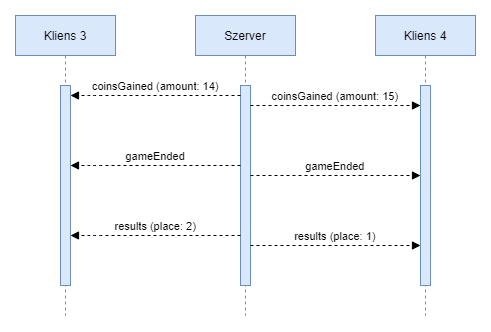

The diagram above was exported from draw.io. Its source (the exported page's mxGraphModel, read from the mxfile embedded in the PNG):
<mxGraphModel dx="981" dy="597" grid="1" gridSize="10" guides="1" tooltips="1" connect="1" arrows="1" fold="1" page="1" pageScale="1" pageWidth="850" pageHeight="1100" math="0" shadow="0">
  <root>
    <mxCell id="0" />
    <mxCell id="1" parent="0" />
    <mxCell id="2" value="Kliens 3" style="shape=umlLifeline;perimeter=lifelinePerimeter;container=1;collapsible=0;recursiveResize=0;rounded=0;shadow=0;strokeWidth=1;fillColor=#dae8fc;strokeColor=#6c8ebf;" vertex="1" parent="1">
      <mxGeometry x="120" y="540" width="100" height="300" as="geometry" />
    </mxCell>
    <mxCell id="3" value="" style="points=[];perimeter=orthogonalPerimeter;rounded=0;shadow=0;strokeWidth=1;fillColor=#dae8fc;strokeColor=#6c8ebf;" vertex="1" parent="2">
      <mxGeometry x="45" y="70" width="10" height="200" as="geometry" />
    </mxCell>
    <mxCell id="4" value="Szerver" style="shape=umlLifeline;perimeter=lifelinePerimeter;container=1;collapsible=0;recursiveResize=0;rounded=0;shadow=0;strokeWidth=1;fillColor=#dae8fc;strokeColor=#6c8ebf;" vertex="1" parent="1">
      <mxGeometry x="300" y="540" width="100" height="300" as="geometry" />
    </mxCell>
    <mxCell id="5" value="" style="points=[];perimeter=orthogonalPerimeter;rounded=0;shadow=0;strokeWidth=1;fillColor=#dae8fc;strokeColor=#6c8ebf;" vertex="1" parent="4">
      <mxGeometry x="45" y="70" width="10" height="200" as="geometry" />
    </mxCell>
    <mxCell id="6" value="gameEnded" style="verticalAlign=bottom;endArrow=block;shadow=0;strokeWidth=1;dashed=1;" edge="1" parent="4">
      <mxGeometry relative="1" as="geometry">
        <mxPoint x="45" y="150" as="sourcePoint" />
        <mxPoint x="-125" y="150" as="targetPoint" />
        <Array as="points">
          <mxPoint x="-100" y="150" />
        </Array>
      </mxGeometry>
    </mxCell>
    <mxCell id="7" value="gameEnded" style="verticalAlign=bottom;endArrow=block;entryX=0;entryY=0;shadow=0;strokeWidth=1;dashed=1;fontStyle=0" edge="1" parent="4">
      <mxGeometry relative="1" as="geometry">
        <mxPoint x="55" y="160" as="sourcePoint" />
        <mxPoint x="225" y="160" as="targetPoint" />
      </mxGeometry>
    </mxCell>
    <mxCell id="8" value="coinsGained (amount: 14)" style="verticalAlign=bottom;endArrow=block;shadow=0;strokeWidth=1;dashed=1;" edge="1" parent="1">
      <mxGeometry relative="1" as="geometry">
        <mxPoint x="345" y="620" as="sourcePoint" />
        <mxPoint x="175" y="620" as="targetPoint" />
        <Array as="points">
          <mxPoint x="200" y="620" />
        </Array>
      </mxGeometry>
    </mxCell>
    <mxCell id="9" value="Kliens 4" style="shape=umlLifeline;perimeter=lifelinePerimeter;container=1;collapsible=0;recursiveResize=0;rounded=0;shadow=0;strokeWidth=1;fillColor=#dae8fc;strokeColor=#6c8ebf;" vertex="1" parent="1">
      <mxGeometry x="480" y="540" width="100" height="300" as="geometry" />
    </mxCell>
    <mxCell id="10" value="" style="points=[];perimeter=orthogonalPerimeter;rounded=0;shadow=0;strokeWidth=1;fillColor=#dae8fc;strokeColor=#6c8ebf;" vertex="1" parent="9">
      <mxGeometry x="45" y="70" width="10" height="200" as="geometry" />
    </mxCell>
    <mxCell id="11" value="coinsGained (amount: 15)" style="verticalAlign=bottom;endArrow=block;entryX=0;entryY=0;shadow=0;strokeWidth=1;dashed=1;" edge="1" parent="1">
      <mxGeometry relative="1" as="geometry">
        <mxPoint x="355" y="630" as="sourcePoint" />
        <mxPoint x="525" y="630" as="targetPoint" />
      </mxGeometry>
    </mxCell>
    <mxCell id="12" value="results (place: 2)" style="verticalAlign=bottom;endArrow=block;shadow=0;strokeWidth=1;dashed=1;" edge="1" parent="1">
      <mxGeometry relative="1" as="geometry">
        <mxPoint x="345" y="760" as="sourcePoint" />
        <mxPoint x="175" y="760" as="targetPoint" />
        <Array as="points">
          <mxPoint x="200" y="760" />
        </Array>
      </mxGeometry>
    </mxCell>
    <mxCell id="13" value="results (place: 1)" style="verticalAlign=bottom;endArrow=block;entryX=0;entryY=0;shadow=0;strokeWidth=1;dashed=1;" edge="1" parent="1">
      <mxGeometry relative="1" as="geometry">
        <mxPoint x="355" y="770" as="sourcePoint" />
        <mxPoint x="525" y="770" as="targetPoint" />
      </mxGeometry>
    </mxCell>
  </root>
</mxGraphModel>